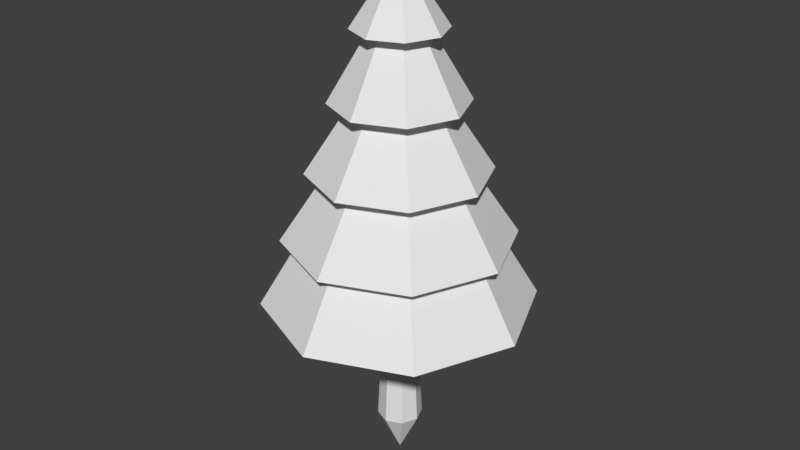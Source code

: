 # Source: lowPoly_Pine.blend  (saved by Blender 2.79.0; exported with 4.5.12 LTS)
import bpy
from mathutils import Matrix  # noqa: F401  (used for matrix-valued properties, if any)

bpy.ops.wm.read_factory_settings(use_empty=True)
scene = bpy.context.scene
scene.name = 'Scene'

# ---- collections
col_collection_1 = bpy.data.collections.new('Collection 1'); scene.collection.children.link(col_collection_1)

# ---- materials (node trees are filled in below, after node groups)
mat_material = bpy.data.materials.new('Material')
mat_material.alpha_threshold = 0.0
mat_material.use_transparent_shadow = False
mat_material.roughness = 0.5

# ---- material node trees

# ---- world
world_world = bpy.data.worlds.new('World'); scene.world = world_world
world_world.color = (0.05088, 0.05088, 0.05088)
world_world.use_sun_shadow = False
world_world.sun_shadow_jitter_overblur = 0.0
world_world.cycles.sampling_method = 'MANUAL'

# ---- meshes
me_circle = bpy.data.meshes.new('Circle')
me_circle.from_pydata([(0.0, 1.0, 0.0), (-0.7071, 0.7071, 0.0), (-1.0, -4.371e-08, 0.0), (-0.7071, -0.7071, 0.0), (8.742e-08, -1.0, 0.0), (0.7071, -0.7071, 0.0), (1.0, 1.192e-08, 0.0), (0.7071, 0.7071, 0.0), (7.451e-09, 7.451e-09, 20.0), (0.0, 6.0, 6.0), (-4.243, 4.243, 6.0), (-6.0, -2.623e-07, 6.0), (-4.243, -4.243, 6.0), (5.245e-07, -6.0, 6.0), (4.243, -4.243, 6.0), (6.0, 7.155e-08, 6.0), (4.243, 4.243, 6.0), (1.073e-07, 4.2, 9.0), (-2.97, 2.97, 9.0), (-4.2, -1.657e-07, 9.0), (-2.97, -2.97, 9.0), (4.745e-07, -4.2, 9.0), (2.97, -2.97, 9.0), (4.2, 6.797e-08, 9.0), (2.97, 2.97, 9.0), (6.914e-08, 5.04, 9.0), (-3.564, 3.564, 9.0), (-5.04, -2.108e-07, 9.0), (-3.564, -3.564, 9.0), (5.098e-07, -5.04, 9.0), (3.564, -3.564, 9.0), (5.04, 6.964e-08, 9.0), (3.564, 3.564, 9.0), (2.084e-07, 3.024, 12.0), (-2.138, 2.138, 12.0), (-3.024, -1.026e-07, 12.0), (-2.138, -2.138, 12.0), (4.727e-07, -3.024, 12.0), (2.138, -2.138, 12.0), (3.024, 6.562e-08, 12.0), (2.138, 2.138, 12.0), (1.368e-07, 3.931, 12.0), (-2.78, 2.78, 12.0), (-3.931, -1.602e-07, 12.0), (-2.78, -2.78, 12.0), (4.805e-07, -3.931, 12.0), (2.78, -2.78, 12.0), (3.931, 5.849e-08, 12.0), (2.78, 2.78, 12.0), (2.919e-07, 1.966, 15.0), (-1.39, 1.39, 15.0), (-1.966, -2.051e-08, 15.0), (-1.39, -1.39, 15.0), (4.637e-07, -1.966, 15.0), (1.39, -1.39, 15.0), (1.966, 8.885e-08, 15.0), (1.39, 1.39, 15.0), (2.367e-07, 2.948, 15.0), (-2.085, 2.085, 15.0), (-2.948, -8.292e-08, 15.0), (-2.085, -2.085, 15.0), (4.945e-07, -2.948, 15.0), (2.085, -2.085, 15.0), (2.948, 8.112e-08, 15.0), (2.085, 2.085, 15.0), (3.808e-07, 1.179, 18.0), (-0.8339, 0.8339, 18.0), (-1.179, -1.529e-08, 18.0), (-0.8339, -0.8339, 18.0), (4.839e-07, -1.179, 18.0), (0.8339, -0.8339, 18.0), (1.179, 5.033e-08, 18.0), (0.8339, 0.8339, 18.0), (3.24e-07, 2.005, 18.0), (-1.418, 1.418, 18.0), (-2.005, -3.12e-08, 18.0), (-1.418, -1.418, 18.0), (4.992e-07, -2.005, 18.0), (1.418, -1.418, 18.0), (2.005, 8.034e-08, 18.0), (1.418, 1.418, 18.0), (4.47e-07, 4.47e-08, 21.0), (0.0, 0.0, -2.0)], [], [(0, 8, 7), (6, 8, 5), (4, 8, 3), (2, 8, 1), (7, 8, 6), (5, 8, 4), (3, 8, 2), (1, 8, 0), (9, 17, 24, 16), (15, 23, 22, 14), (13, 21, 20, 12), (11, 19, 18, 10), (16, 24, 23, 15), (14, 22, 21, 13), (12, 20, 19, 11), (10, 18, 17, 9), (19, 27, 26, 18), (24, 32, 31, 23), (22, 30, 29, 21), (20, 28, 27, 19), (18, 26, 25, 17), (17, 25, 32, 24), (23, 31, 30, 22), (21, 29, 28, 20), (25, 33, 40, 32), (31, 39, 38, 30), (29, 37, 36, 28), (27, 35, 34, 26), (32, 40, 39, 31), (30, 38, 37, 29), (28, 36, 35, 27), (26, 34, 33, 25), (36, 44, 43, 35), (34, 42, 41, 33), (33, 41, 48, 40), (39, 47, 46, 38), (37, 45, 44, 36), (35, 43, 42, 34), (40, 48, 47, 39), (38, 46, 45, 37), (48, 56, 55, 47), (46, 54, 53, 45), (44, 52, 51, 43), (42, 50, 49, 41), (41, 49, 56, 48), (47, 55, 54, 46), (45, 53, 52, 44), (43, 51, 50, 42), (53, 61, 60, 52), (51, 59, 58, 50), (56, 64, 63, 55), (54, 62, 61, 53), (52, 60, 59, 51), (50, 58, 57, 49), (49, 57, 64, 56), (55, 63, 62, 54), (57, 65, 72, 64), (63, 71, 70, 62), (61, 69, 68, 60), (59, 67, 66, 58), (64, 72, 71, 63), (62, 70, 69, 61), (60, 68, 67, 59), (58, 66, 65, 57), (70, 78, 77, 69), (68, 76, 75, 67), (66, 74, 73, 65), (65, 73, 80, 72), (71, 79, 78, 70), (69, 77, 76, 68), (67, 75, 74, 66), (72, 80, 79, 71), (80, 81, 79), (78, 81, 77), (76, 81, 75), (74, 81, 73), (73, 81, 80), (79, 81, 78), (77, 81, 76), (75, 81, 74), (10, 9, 16, 15, 14, 13, 12, 11), (0, 7, 82), (6, 5, 82), (4, 3, 82), (2, 1, 82), (7, 6, 82), (5, 4, 82), (3, 2, 82), (1, 0, 82)])
_uv = me_circle.uv_layers.new(name='UVMap')
_uv.uv.foreach_set('vector', [0.2294, 0.576, 0.1875, 0.5586, 0.2049, 0.6005, 0.1701, 0.6005, 0.1875, 0.5586, 0.1456, 0.576, 0.1456, 0.5412, 0.1875, 0.5586, 0.1701, 0.5167, 0.2049, 0.5167, 0.1875, 0.5586, 0.2294, 0.5412, 0.2049, 0.6005, 0.1875, 0.5586, 0.1701, 0.6005, 0.1456, 0.576, 0.1875, 0.5586, 0.1456, 0.5412, 0.1701, 0.5167, 0.1875, 0.5586, 0.2049, 0.5167, 0.2294, 0.5412, 0.1875, 0.5586, 0.2294, 0.576, 0.08965, 0.8215, 0.07422, 0.8152, 0.06498, 0.8243, 0.07146, 0.8396, 0.04573, 0.8396, 0.052, 0.8242, 0.04289, 0.815, 0.02754, 0.8215, 0.02754, 0.7957, 0.04297, 0.802, 0.05221, 0.7929, 0.04573, 0.7775, 0.07146, 0.7775, 0.06518, 0.793, 0.0743, 0.8022, 0.08965, 0.7957, 0.07146, 0.8396, 0.06498, 0.8243, 0.052, 0.8242, 0.04573, 0.8396, 0.02754, 0.8215, 0.04289, 0.815, 0.04297, 0.802, 0.02754, 0.7957, 0.04573, 0.7775, 0.05221, 0.7929, 0.06518, 0.793, 0.07146, 0.7775, 0.08965, 0.7957, 0.0743, 0.8022, 0.07422, 0.8152, 0.08965, 0.8215, 0.06518, 0.793, 0.06405, 0.7958, 0.0715, 0.8034, 0.0743, 0.8022, 0.06498, 0.8243, 0.06378, 0.8215, 0.05314, 0.8214, 0.052, 0.8242, 0.04289, 0.815, 0.04569, 0.8138, 0.0458, 0.8031, 0.04297, 0.802, 0.05221, 0.7929, 0.05341, 0.7957, 0.06405, 0.7958, 0.06518, 0.793, 0.0743, 0.8022, 0.0715, 0.8034, 0.07138, 0.8141, 0.07422, 0.8152, 0.07422, 0.8152, 0.07138, 0.8141, 0.06378, 0.8215, 0.06498, 0.8243, 0.052, 0.8242, 0.05314, 0.8214, 0.04569, 0.8138, 0.04289, 0.815, 0.04297, 0.802, 0.0458, 0.8031, 0.05341, 0.7957, 0.05221, 0.7929, 0.1925, 0.8219, 0.1851, 0.819, 0.1816, 0.8221, 0.1849, 0.8293, 0.1742, 0.8292, 0.1771, 0.8218, 0.174, 0.8184, 0.1668, 0.8216, 0.1669, 0.8109, 0.1743, 0.8138, 0.1777, 0.8107, 0.1745, 0.8035, 0.1851, 0.8036, 0.1823, 0.811, 0.1853, 0.8145, 0.1926, 0.8112, 0.1849, 0.8293, 0.1816, 0.8221, 0.1771, 0.8218, 0.1742, 0.8292, 0.1668, 0.8216, 0.174, 0.8184, 0.1743, 0.8138, 0.1669, 0.8109, 0.1745, 0.8035, 0.1777, 0.8107, 0.1823, 0.811, 0.1851, 0.8036, 0.1926, 0.8112, 0.1853, 0.8145, 0.1851, 0.819, 0.1925, 0.8219, 0.05664, 0.8029, 0.05714, 0.8044, 0.06054, 0.8046, 0.06122, 0.8032, 0.06425, 0.8066, 0.0628, 0.8071, 0.0626, 0.8105, 0.06397, 0.8112, 0.06397, 0.8112, 0.0626, 0.8105, 0.06005, 0.8128, 0.06054, 0.8143, 0.05597, 0.814, 0.05664, 0.8126, 0.05439, 0.81, 0.05294, 0.8105, 0.05321, 0.806, 0.05459, 0.8066, 0.05714, 0.8044, 0.05664, 0.8029, 0.06122, 0.8032, 0.06054, 0.8046, 0.0628, 0.8071, 0.06425, 0.8066, 0.06054, 0.8143, 0.06005, 0.8128, 0.05664, 0.8126, 0.05597, 0.814, 0.05294, 0.8105, 0.05439, 0.81, 0.05459, 0.8066, 0.05321, 0.806, 0.06005, 0.8128, 0.05898, 0.81, 0.05784, 0.8099, 0.05664, 0.8126, 0.05439, 0.81, 0.05715, 0.809, 0.0573, 0.8078, 0.05459, 0.8066, 0.05714, 0.8044, 0.05821, 0.8071, 0.05935, 0.8073, 0.06054, 0.8046, 0.0628, 0.8071, 0.06004, 0.8082, 0.05989, 0.8093, 0.0626, 0.8105, 0.0626, 0.8105, 0.05989, 0.8093, 0.05898, 0.81, 0.06005, 0.8128, 0.05664, 0.8126, 0.05784, 0.8099, 0.05715, 0.809, 0.05439, 0.81, 0.05459, 0.8066, 0.0573, 0.8078, 0.05821, 0.8071, 0.05714, 0.8044, 0.06054, 0.8046, 0.05935, 0.8073, 0.06004, 0.8082, 0.0628, 0.8071, 0.0573, 0.8078, 0.05781, 0.8082, 0.05835, 0.8077, 0.05821, 0.8071, 0.05935, 0.8073, 0.05903, 0.8078, 0.05946, 0.8083, 0.06004, 0.8082, 0.05898, 0.81, 0.05884, 0.8095, 0.05816, 0.8094, 0.05784, 0.8099, 0.05715, 0.809, 0.05773, 0.8088, 0.05781, 0.8082, 0.0573, 0.8078, 0.05821, 0.8071, 0.05835, 0.8077, 0.05903, 0.8078, 0.05935, 0.8073, 0.06004, 0.8082, 0.05946, 0.8083, 0.05938, 0.809, 0.05989, 0.8093, 0.05989, 0.8093, 0.05938, 0.809, 0.05884, 0.8095, 0.05898, 0.81, 0.05784, 0.8099, 0.05816, 0.8094, 0.05773, 0.8088, 0.05715, 0.809, 0.1844, 0.8168, 0.1838, 0.8165, 0.1836, 0.8166, 0.1838, 0.8173, 0.1832, 0.8172, 0.1835, 0.8166, 0.1834, 0.8164, 0.1827, 0.8167, 0.1828, 0.816, 0.1834, 0.8163, 0.1836, 0.8162, 0.1833, 0.8155, 0.184, 0.8156, 0.1837, 0.8162, 0.1838, 0.8164, 0.1845, 0.8162, 0.1838, 0.8173, 0.1836, 0.8166, 0.1835, 0.8166, 0.1832, 0.8172, 0.1827, 0.8167, 0.1834, 0.8164, 0.1834, 0.8163, 0.1828, 0.816, 0.1833, 0.8155, 0.1836, 0.8162, 0.1837, 0.8162, 0.184, 0.8156, 0.1845, 0.8162, 0.1838, 0.8164, 0.1838, 0.8165, 0.1844, 0.8168, 0.05838, 0.8086, 0.0585, 0.8086, 0.05851, 0.8085, 0.05842, 0.8085, 0.05856, 0.8084, 0.05857, 0.8085, 0.05865, 0.8085, 0.05872, 0.8084, 0.0588, 0.8086, 0.05869, 0.8086, 0.05868, 0.8086, 0.05877, 0.8087, 0.05877, 0.8087, 0.05868, 0.8086, 0.05861, 0.8087, 0.05863, 0.8088, 0.05847, 0.8088, 0.05854, 0.8087, 0.0585, 0.8086, 0.05838, 0.8086, 0.05842, 0.8085, 0.05851, 0.8085, 0.05857, 0.8085, 0.05856, 0.8084, 0.05872, 0.8084, 0.05865, 0.8085, 0.05869, 0.8086, 0.0588, 0.8086, 0.05863, 0.8088, 0.05861, 0.8087, 0.05854, 0.8087, 0.05847, 0.8088, 0.05861, 0.8087, 0.05859, 0.8086, 0.05854, 0.8087, 0.0585, 0.8086, 0.05859, 0.8086, 0.05851, 0.8085, 0.05857, 0.8085, 0.05859, 0.8086, 0.05865, 0.8085, 0.05869, 0.8086, 0.05859, 0.8086, 0.05868, 0.8086, 0.05868, 0.8086, 0.05859, 0.8086, 0.05861, 0.8087, 0.05854, 0.8087, 0.05859, 0.8086, 0.0585, 0.8086, 0.05851, 0.8085, 0.05859, 0.8086, 0.05857, 0.8085, 0.05865, 0.8085, 0.05859, 0.8086, 0.05869, 0.8086, 0.08965, 0.7957, 0.08965, 0.8215, 0.07146, 0.8396, 0.04573, 0.8396, 0.02754, 0.8215, 0.02754, 0.7957, 0.04573, 0.7775, 0.07146, 0.7775, 0.2294, 0.576, 0.2049, 0.6005, 0.2294, 0.576, 0.1701, 0.6005, 0.1456, 0.576, 0.1701, 0.6005, 0.1456, 0.5412, 0.1701, 0.5167, 0.1456, 0.5412, 0.2049, 0.5167, 0.2294, 0.5412, 0.2049, 0.5167, 0.2049, 0.6005, 0.1701, 0.6005, 0.2049, 0.6005, 0.1456, 0.576, 0.1456, 0.5412, 0.1456, 0.576, 0.1701, 0.5167, 0.2049, 0.5167, 0.1701, 0.5167, 0.2294, 0.5412, 0.2294, 0.576, 0.2294, 0.5412])
me_circle.materials.append(mat_material)
me_circle.use_remesh_preserve_volume = False
me_circle.use_remesh_preserve_attributes = False
me_circle.use_mirror_vertex_groups = False
me_circle.update()

# ---- objects
ob_tree = bpy.data.objects.new('Tree', me_circle)

# ---- transforms, parenting, visibility, modifiers, constraints
ob_tree.location = (0.0, 0.0, 0.0)
ob_tree.lineart.crease_threshold = 0.0

# ---- collection membership
col_collection_1.objects.link(ob_tree)

# ---- scene / render settings (as saved in the file)
scene.frame_start = 1; scene.frame_end = 250; scene.frame_set(1)
scene.render.engine = 'BLENDER_EEVEE_NEXT'
scene.render.resolution_percentage = 50
scene.render.dither_intensity = 0.0
scene.cycles.use_denoising = False
scene.cycles.samples = 128
scene.cycles.sampling_pattern = 'TABULATED_SOBOL'
scene.cycles.use_adaptive_sampling = False
scene.cycles.use_light_tree = False
scene.cycles.blur_glossy = 0.0
scene.cycles.sample_clamp_indirect = 0.0
scene.view_settings.view_transform = 'Standard'
bpy.context.view_layer.update()

# ---- added for rendering (the .blend has no active camera and no usable light): camera, sun
cam_auto = bpy.data.cameras.new('AutoCamera')
cam_auto.lens = 50.0
cam_auto.sensor_width = 36.0
cam_auto.clip_end = 1000.0
ob_auto_camera = bpy.data.objects.new('AutoCamera', cam_auto)
scene.collection.objects.link(ob_auto_camera)
ob_auto_camera.location = (26.4459, -31.7351, 30.6567)
ob_auto_camera.rotation_euler = (1.09748, -7.21219e-08, 0.694738)
scene.camera = ob_auto_camera
light_auto_sun = bpy.data.lights.new('AutoSun', 'SUN')
light_auto_sun.energy = 3.0
light_auto_sun.angle = 0.0523599
ob_auto_sun = bpy.data.objects.new('AutoSun', light_auto_sun)
scene.collection.objects.link(ob_auto_sun)
ob_auto_sun.rotation_euler = (0.872665, 0.174533, 0.523599)
bpy.context.view_layer.update()
